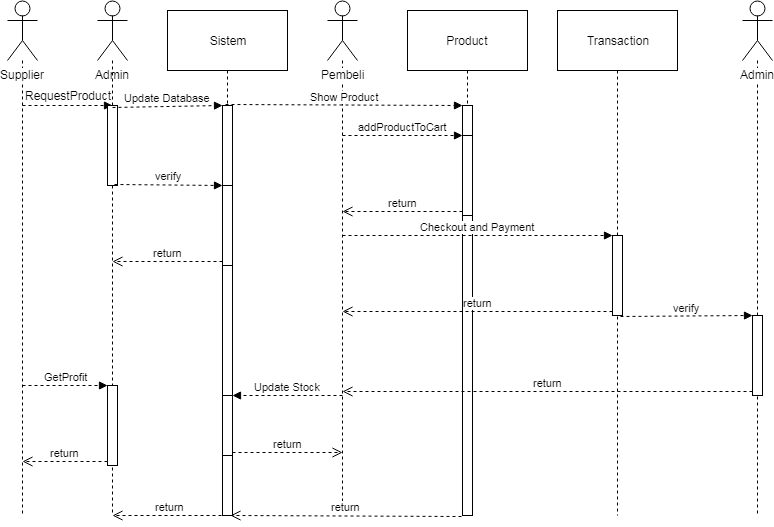

The diagram above was exported from draw.io. Its source (the exported page's mxGraphModel, read from the mxfile embedded in the PNG):
<mxGraphModel dx="1394" dy="747" grid="1" gridSize="10" guides="1" tooltips="1" connect="1" arrows="1" fold="1" page="1" pageScale="1" pageWidth="850" pageHeight="1100" math="0" shadow="0">
  <root>
    <mxCell id="0" />
    <mxCell id="1" parent="0" />
    <mxCell id="y50aZQnPj6ND8aW_AnIK-18" style="edgeStyle=orthogonalEdgeStyle;rounded=0;orthogonalLoop=1;jettySize=auto;html=1;dashed=1;endArrow=none;endFill=0;" edge="1" parent="1" source="y50aZQnPj6ND8aW_AnIK-9">
      <mxGeometry relative="1" as="geometry">
        <mxPoint x="475" y="610" as="targetPoint" />
      </mxGeometry>
    </mxCell>
    <mxCell id="y50aZQnPj6ND8aW_AnIK-77" value="" style="html=1;points=[];perimeter=orthogonalPerimeter;" vertex="1" parent="1">
      <mxGeometry x="470" y="200" width="10" height="410" as="geometry" />
    </mxCell>
    <mxCell id="y50aZQnPj6ND8aW_AnIK-16" style="edgeStyle=orthogonalEdgeStyle;rounded=0;orthogonalLoop=1;jettySize=auto;html=1;dashed=1;endArrow=none;endFill=0;" edge="1" parent="1" source="y50aZQnPj6ND8aW_AnIK-8">
      <mxGeometry relative="1" as="geometry">
        <mxPoint x="235" y="600" as="targetPoint" />
      </mxGeometry>
    </mxCell>
    <mxCell id="y50aZQnPj6ND8aW_AnIK-46" value="" style="html=1;points=[];perimeter=orthogonalPerimeter;" vertex="1" parent="1">
      <mxGeometry x="230" y="200" width="10" height="410" as="geometry" />
    </mxCell>
    <mxCell id="y50aZQnPj6ND8aW_AnIK-14" style="edgeStyle=orthogonalEdgeStyle;rounded=0;orthogonalLoop=1;jettySize=auto;html=1;dashed=1;endArrow=none;endFill=0;" edge="1" parent="1" source="y50aZQnPj6ND8aW_AnIK-1">
      <mxGeometry relative="1" as="geometry">
        <mxPoint x="30" y="610" as="targetPoint" />
      </mxGeometry>
    </mxCell>
    <mxCell id="y50aZQnPj6ND8aW_AnIK-1" value="Supplier" style="shape=umlActor;verticalLabelPosition=bottom;labelBackgroundColor=#ffffff;verticalAlign=top;html=1;outlineConnect=0;" vertex="1" parent="1">
      <mxGeometry x="15" y="95" width="30" height="60" as="geometry" />
    </mxCell>
    <mxCell id="y50aZQnPj6ND8aW_AnIK-15" style="edgeStyle=orthogonalEdgeStyle;rounded=0;orthogonalLoop=1;jettySize=auto;html=1;dashed=1;endArrow=none;endFill=0;" edge="1" parent="1" source="y50aZQnPj6ND8aW_AnIK-30">
      <mxGeometry relative="1" as="geometry">
        <mxPoint x="120" y="610" as="targetPoint" />
      </mxGeometry>
    </mxCell>
    <mxCell id="y50aZQnPj6ND8aW_AnIK-2" value="Admin" style="shape=umlActor;verticalLabelPosition=bottom;labelBackgroundColor=#ffffff;verticalAlign=top;html=1;outlineConnect=0;" vertex="1" parent="1">
      <mxGeometry x="105" y="95" width="30" height="60" as="geometry" />
    </mxCell>
    <mxCell id="y50aZQnPj6ND8aW_AnIK-17" style="edgeStyle=orthogonalEdgeStyle;rounded=0;orthogonalLoop=1;jettySize=auto;html=1;dashed=1;endArrow=none;endFill=0;" edge="1" parent="1" source="y50aZQnPj6ND8aW_AnIK-5">
      <mxGeometry relative="1" as="geometry">
        <mxPoint x="350" y="610" as="targetPoint" />
      </mxGeometry>
    </mxCell>
    <mxCell id="y50aZQnPj6ND8aW_AnIK-5" value="Pembeli" style="shape=umlActor;verticalLabelPosition=bottom;labelBackgroundColor=#ffffff;verticalAlign=top;html=1;outlineConnect=0;" vertex="1" parent="1">
      <mxGeometry x="335" y="95" width="30" height="60" as="geometry" />
    </mxCell>
    <mxCell id="y50aZQnPj6ND8aW_AnIK-8" value="Sistem" style="rounded=0;whiteSpace=wrap;html=1;" vertex="1" parent="1">
      <mxGeometry x="175" y="105" width="120" height="60" as="geometry" />
    </mxCell>
    <mxCell id="y50aZQnPj6ND8aW_AnIK-9" value="Product" style="rounded=0;whiteSpace=wrap;html=1;" vertex="1" parent="1">
      <mxGeometry x="415" y="105" width="120" height="60" as="geometry" />
    </mxCell>
    <mxCell id="y50aZQnPj6ND8aW_AnIK-19" style="edgeStyle=orthogonalEdgeStyle;rounded=0;orthogonalLoop=1;jettySize=auto;html=1;dashed=1;endArrow=none;endFill=0;" edge="1" parent="1" source="y50aZQnPj6ND8aW_AnIK-10">
      <mxGeometry relative="1" as="geometry">
        <mxPoint x="625" y="610" as="targetPoint" />
      </mxGeometry>
    </mxCell>
    <mxCell id="y50aZQnPj6ND8aW_AnIK-10" value="Transaction" style="rounded=0;whiteSpace=wrap;html=1;" vertex="1" parent="1">
      <mxGeometry x="565" y="105" width="120" height="60" as="geometry" />
    </mxCell>
    <mxCell id="y50aZQnPj6ND8aW_AnIK-23" value="" style="html=1;verticalAlign=bottom;endArrow=block;dashed=1;" edge="1" parent="1">
      <mxGeometry width="80" relative="1" as="geometry">
        <mxPoint x="30" y="200" as="sourcePoint" />
        <mxPoint x="120" y="200" as="targetPoint" />
      </mxGeometry>
    </mxCell>
    <mxCell id="y50aZQnPj6ND8aW_AnIK-30" value="" style="html=1;points=[];perimeter=orthogonalPerimeter;" vertex="1" parent="1">
      <mxGeometry x="115" y="200" width="10" height="80" as="geometry" />
    </mxCell>
    <mxCell id="y50aZQnPj6ND8aW_AnIK-31" style="edgeStyle=orthogonalEdgeStyle;rounded=0;orthogonalLoop=1;jettySize=auto;html=1;dashed=1;endArrow=none;endFill=0;" edge="1" parent="1" source="y50aZQnPj6ND8aW_AnIK-2" target="y50aZQnPj6ND8aW_AnIK-30">
      <mxGeometry relative="1" as="geometry">
        <mxPoint x="120" y="610" as="targetPoint" />
        <mxPoint x="120" y="155" as="sourcePoint" />
      </mxGeometry>
    </mxCell>
    <mxCell id="y50aZQnPj6ND8aW_AnIK-32" value="RequestProduct" style="text;html=1;strokeColor=none;fillColor=none;align=center;verticalAlign=middle;whiteSpace=wrap;rounded=0;" vertex="1" parent="1">
      <mxGeometry x="30" y="180" width="90" height="20" as="geometry" />
    </mxCell>
    <mxCell id="y50aZQnPj6ND8aW_AnIK-34" value="" style="html=1;points=[];perimeter=orthogonalPerimeter;" vertex="1" parent="1">
      <mxGeometry x="230" y="280" width="10" height="80" as="geometry" />
    </mxCell>
    <mxCell id="y50aZQnPj6ND8aW_AnIK-35" value="verify" style="html=1;verticalAlign=bottom;endArrow=block;entryX=0;entryY=0;dashed=1;exitX=0.7;exitY=0.988;exitDx=0;exitDy=0;exitPerimeter=0;" edge="1" target="y50aZQnPj6ND8aW_AnIK-34" parent="1" source="y50aZQnPj6ND8aW_AnIK-30">
      <mxGeometry relative="1" as="geometry">
        <mxPoint x="160" y="280" as="sourcePoint" />
      </mxGeometry>
    </mxCell>
    <mxCell id="y50aZQnPj6ND8aW_AnIK-36" value="return" style="html=1;verticalAlign=bottom;endArrow=open;dashed=1;endSize=8;exitX=0;exitY=0.95;" edge="1" source="y50aZQnPj6ND8aW_AnIK-34" parent="1">
      <mxGeometry relative="1" as="geometry">
        <mxPoint x="120" y="356" as="targetPoint" />
      </mxGeometry>
    </mxCell>
    <mxCell id="y50aZQnPj6ND8aW_AnIK-47" value="Update Database" style="html=1;verticalAlign=bottom;endArrow=block;dashed=1;exitX=1;exitY=1.1;exitDx=0;exitDy=0;entryX=0;entryY=0;entryDx=0;entryDy=0;entryPerimeter=0;exitPerimeter=0;" edge="1" target="y50aZQnPj6ND8aW_AnIK-46" parent="1" source="y50aZQnPj6ND8aW_AnIK-32">
      <mxGeometry relative="1" as="geometry">
        <mxPoint x="120" y="180" as="sourcePoint" />
        <mxPoint x="230" y="185" as="targetPoint" />
      </mxGeometry>
    </mxCell>
    <mxCell id="y50aZQnPj6ND8aW_AnIK-48" value="return" style="html=1;verticalAlign=bottom;endArrow=open;dashed=1;endSize=8;" edge="1" parent="1">
      <mxGeometry relative="1" as="geometry">
        <mxPoint x="120" y="610" as="targetPoint" />
        <mxPoint x="235" y="610" as="sourcePoint" />
      </mxGeometry>
    </mxCell>
    <mxCell id="y50aZQnPj6ND8aW_AnIK-49" value="" style="html=1;points=[];perimeter=orthogonalPerimeter;" vertex="1" parent="1">
      <mxGeometry x="470" y="230" width="10" height="80" as="geometry" />
    </mxCell>
    <mxCell id="y50aZQnPj6ND8aW_AnIK-50" value="addProductToCart" style="html=1;verticalAlign=bottom;endArrow=block;entryX=0;entryY=0;dashed=1;" edge="1" target="y50aZQnPj6ND8aW_AnIK-49" parent="1">
      <mxGeometry relative="1" as="geometry">
        <mxPoint x="350" y="230" as="sourcePoint" />
      </mxGeometry>
    </mxCell>
    <mxCell id="y50aZQnPj6ND8aW_AnIK-51" value="return" style="html=1;verticalAlign=bottom;endArrow=open;dashed=1;endSize=8;exitX=0;exitY=0.95;" edge="1" source="y50aZQnPj6ND8aW_AnIK-49" parent="1">
      <mxGeometry relative="1" as="geometry">
        <mxPoint x="350" y="306" as="targetPoint" />
      </mxGeometry>
    </mxCell>
    <mxCell id="y50aZQnPj6ND8aW_AnIK-52" value="" style="html=1;points=[];perimeter=orthogonalPerimeter;" vertex="1" parent="1">
      <mxGeometry x="620" y="330" width="10" height="80" as="geometry" />
    </mxCell>
    <mxCell id="y50aZQnPj6ND8aW_AnIK-53" value="Checkout and Payment" style="html=1;verticalAlign=bottom;endArrow=block;entryX=0;entryY=0;dashed=1;" edge="1" target="y50aZQnPj6ND8aW_AnIK-52" parent="1">
      <mxGeometry relative="1" as="geometry">
        <mxPoint x="350" y="330" as="sourcePoint" />
      </mxGeometry>
    </mxCell>
    <mxCell id="y50aZQnPj6ND8aW_AnIK-54" value="return" style="html=1;verticalAlign=bottom;endArrow=open;dashed=1;endSize=8;exitX=0;exitY=0.95;" edge="1" source="y50aZQnPj6ND8aW_AnIK-52" parent="1">
      <mxGeometry relative="1" as="geometry">
        <mxPoint x="350" y="406" as="targetPoint" />
      </mxGeometry>
    </mxCell>
    <mxCell id="y50aZQnPj6ND8aW_AnIK-58" style="edgeStyle=orthogonalEdgeStyle;rounded=0;orthogonalLoop=1;jettySize=auto;html=1;dashed=1;endArrow=none;endFill=0;" edge="1" parent="1" source="y50aZQnPj6ND8aW_AnIK-56">
      <mxGeometry relative="1" as="geometry">
        <mxPoint x="765" y="610" as="targetPoint" />
      </mxGeometry>
    </mxCell>
    <mxCell id="y50aZQnPj6ND8aW_AnIK-56" value="Admin" style="shape=umlActor;verticalLabelPosition=bottom;labelBackgroundColor=#ffffff;verticalAlign=top;html=1;outlineConnect=0;" vertex="1" parent="1">
      <mxGeometry x="750" y="95" width="30" height="60" as="geometry" />
    </mxCell>
    <mxCell id="y50aZQnPj6ND8aW_AnIK-59" value="" style="html=1;points=[];perimeter=orthogonalPerimeter;" vertex="1" parent="1">
      <mxGeometry x="760" y="410" width="10" height="80" as="geometry" />
    </mxCell>
    <mxCell id="y50aZQnPj6ND8aW_AnIK-60" value="verify" style="html=1;verticalAlign=bottom;endArrow=block;entryX=0;entryY=0;dashed=1;exitX=0.8;exitY=1.013;exitDx=0;exitDy=0;exitPerimeter=0;" edge="1" target="y50aZQnPj6ND8aW_AnIK-59" parent="1" source="y50aZQnPj6ND8aW_AnIK-52">
      <mxGeometry relative="1" as="geometry">
        <mxPoint x="690" y="410" as="sourcePoint" />
      </mxGeometry>
    </mxCell>
    <mxCell id="y50aZQnPj6ND8aW_AnIK-61" value="return" style="html=1;verticalAlign=bottom;endArrow=open;dashed=1;endSize=8;exitX=0;exitY=0.95;" edge="1" source="y50aZQnPj6ND8aW_AnIK-59" parent="1">
      <mxGeometry relative="1" as="geometry">
        <mxPoint x="350" y="486" as="targetPoint" />
      </mxGeometry>
    </mxCell>
    <mxCell id="y50aZQnPj6ND8aW_AnIK-70" value="" style="html=1;points=[];perimeter=orthogonalPerimeter;" vertex="1" parent="1">
      <mxGeometry x="115" y="480" width="10" height="80" as="geometry" />
    </mxCell>
    <mxCell id="y50aZQnPj6ND8aW_AnIK-71" value="GetProfit" style="html=1;verticalAlign=bottom;endArrow=block;entryX=0;entryY=0;dashed=1;" edge="1" target="y50aZQnPj6ND8aW_AnIK-70" parent="1">
      <mxGeometry relative="1" as="geometry">
        <mxPoint x="30" y="480" as="sourcePoint" />
      </mxGeometry>
    </mxCell>
    <mxCell id="y50aZQnPj6ND8aW_AnIK-72" value="return" style="html=1;verticalAlign=bottom;endArrow=open;dashed=1;endSize=8;exitX=0;exitY=0.95;" edge="1" source="y50aZQnPj6ND8aW_AnIK-70" parent="1">
      <mxGeometry relative="1" as="geometry">
        <mxPoint x="30" y="556" as="targetPoint" />
      </mxGeometry>
    </mxCell>
    <mxCell id="y50aZQnPj6ND8aW_AnIK-74" value="" style="html=1;points=[];perimeter=orthogonalPerimeter;" vertex="1" parent="1">
      <mxGeometry x="230" y="490" width="10" height="60" as="geometry" />
    </mxCell>
    <mxCell id="y50aZQnPj6ND8aW_AnIK-75" value="Update Stock" style="html=1;verticalAlign=bottom;endArrow=block;entryX=1;entryY=0;dashed=1;" edge="1" target="y50aZQnPj6ND8aW_AnIK-74" parent="1">
      <mxGeometry relative="1" as="geometry">
        <mxPoint x="350" y="490" as="sourcePoint" />
      </mxGeometry>
    </mxCell>
    <mxCell id="y50aZQnPj6ND8aW_AnIK-76" value="return" style="html=1;verticalAlign=bottom;endArrow=open;dashed=1;endSize=8;exitX=1;exitY=0.95;" edge="1" source="y50aZQnPj6ND8aW_AnIK-74" parent="1">
      <mxGeometry relative="1" as="geometry">
        <mxPoint x="350" y="547" as="targetPoint" />
      </mxGeometry>
    </mxCell>
    <mxCell id="y50aZQnPj6ND8aW_AnIK-78" value="Show Product" style="html=1;verticalAlign=bottom;endArrow=block;entryX=0;entryY=0;dashed=1;exitX=0.3;exitY=-0.002;exitDx=0;exitDy=0;exitPerimeter=0;" edge="1" target="y50aZQnPj6ND8aW_AnIK-77" parent="1" source="y50aZQnPj6ND8aW_AnIK-46">
      <mxGeometry relative="1" as="geometry">
        <mxPoint x="400" y="200" as="sourcePoint" />
      </mxGeometry>
    </mxCell>
    <mxCell id="y50aZQnPj6ND8aW_AnIK-79" value="return" style="html=1;verticalAlign=bottom;endArrow=open;dashed=1;endSize=8;exitX=-0.1;exitY=1.002;entryX=0.8;entryY=1;entryDx=0;entryDy=0;entryPerimeter=0;exitDx=0;exitDy=0;exitPerimeter=0;" edge="1" source="y50aZQnPj6ND8aW_AnIK-77" parent="1" target="y50aZQnPj6ND8aW_AnIK-46">
      <mxGeometry relative="1" as="geometry">
        <mxPoint x="400" y="276" as="targetPoint" />
      </mxGeometry>
    </mxCell>
  </root>
</mxGraphModel>